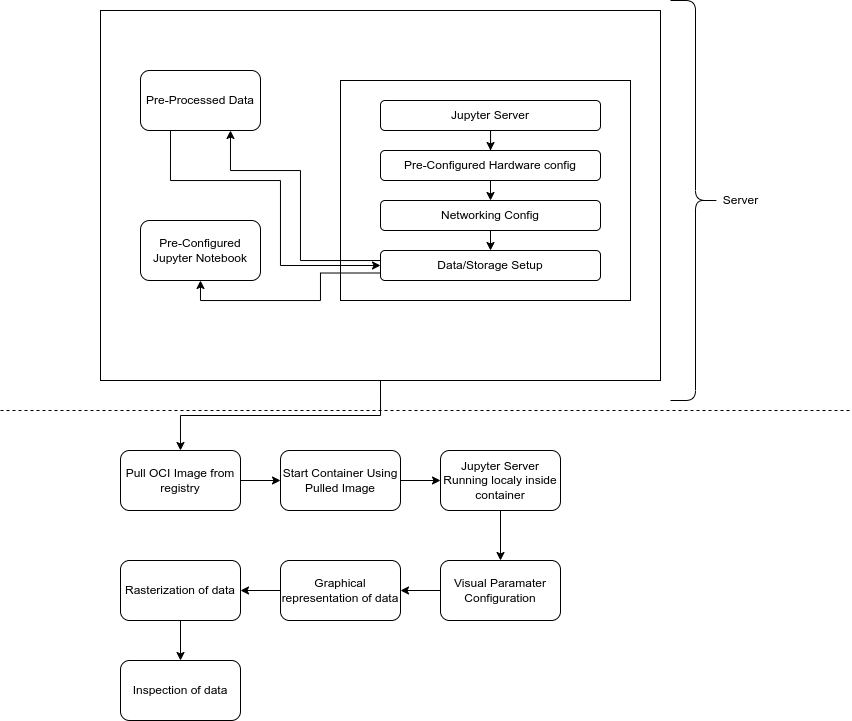

The diagram above was exported from draw.io. Its source (the exported page's mxGraphModel, read from the mxfile embedded in the PNG):
<mxGraphModel dx="787" dy="821" grid="1" gridSize="10" guides="1" tooltips="1" connect="1" arrows="1" fold="1" page="1" pageScale="1" pageWidth="850" pageHeight="1100" math="0" shadow="0">
  <root>
    <mxCell id="0" />
    <mxCell id="1" parent="0" />
    <mxCell id="b2a9XqELd8t5xQFtWydq-18" style="edgeStyle=orthogonalEdgeStyle;rounded=0;orthogonalLoop=1;jettySize=auto;html=1;exitX=0.5;exitY=1;exitDx=0;exitDy=0;entryX=0.5;entryY=0;entryDx=0;entryDy=0;" edge="1" parent="1" source="b2a9XqELd8t5xQFtWydq-1" target="b2a9XqELd8t5xQFtWydq-10">
      <mxGeometry relative="1" as="geometry" />
    </mxCell>
    <mxCell id="b2a9XqELd8t5xQFtWydq-1" value="" style="rounded=0;whiteSpace=wrap;html=1;" vertex="1" parent="1">
      <mxGeometry x="100" y="90" width="560" height="370" as="geometry" />
    </mxCell>
    <mxCell id="b2a9XqELd8t5xQFtWydq-2" value="Pre-Processed Data" style="rounded=1;whiteSpace=wrap;html=1;" vertex="1" parent="1">
      <mxGeometry x="140" y="150" width="120" height="60" as="geometry" />
    </mxCell>
    <mxCell id="b2a9XqELd8t5xQFtWydq-3" value="Pre-Configured Jupyter Notebook" style="rounded=1;whiteSpace=wrap;html=1;" vertex="1" parent="1">
      <mxGeometry x="140" y="300" width="120" height="60" as="geometry" />
    </mxCell>
    <mxCell id="b2a9XqELd8t5xQFtWydq-9" value="" style="group" vertex="1" connectable="0" parent="1">
      <mxGeometry x="340" y="160" width="290" height="220" as="geometry" />
    </mxCell>
    <mxCell id="b2a9XqELd8t5xQFtWydq-4" value="" style="rounded=0;whiteSpace=wrap;html=1;" vertex="1" parent="b2a9XqELd8t5xQFtWydq-9">
      <mxGeometry width="290" height="220" as="geometry" />
    </mxCell>
    <mxCell id="b2a9XqELd8t5xQFtWydq-27" style="edgeStyle=orthogonalEdgeStyle;rounded=0;orthogonalLoop=1;jettySize=auto;html=1;exitX=0.5;exitY=1;exitDx=0;exitDy=0;" edge="1" parent="b2a9XqELd8t5xQFtWydq-9" source="b2a9XqELd8t5xQFtWydq-5" target="b2a9XqELd8t5xQFtWydq-6">
      <mxGeometry relative="1" as="geometry" />
    </mxCell>
    <mxCell id="b2a9XqELd8t5xQFtWydq-5" value="Jupyter Server" style="rounded=1;whiteSpace=wrap;html=1;" vertex="1" parent="b2a9XqELd8t5xQFtWydq-9">
      <mxGeometry x="40" y="20" width="220" height="30" as="geometry" />
    </mxCell>
    <mxCell id="b2a9XqELd8t5xQFtWydq-28" style="edgeStyle=orthogonalEdgeStyle;rounded=0;orthogonalLoop=1;jettySize=auto;html=1;exitX=0.5;exitY=1;exitDx=0;exitDy=0;entryX=0.5;entryY=0;entryDx=0;entryDy=0;" edge="1" parent="b2a9XqELd8t5xQFtWydq-9" source="b2a9XqELd8t5xQFtWydq-6" target="b2a9XqELd8t5xQFtWydq-7">
      <mxGeometry relative="1" as="geometry" />
    </mxCell>
    <mxCell id="b2a9XqELd8t5xQFtWydq-6" value="Pre-Configured Hardware config" style="rounded=1;whiteSpace=wrap;html=1;" vertex="1" parent="b2a9XqELd8t5xQFtWydq-9">
      <mxGeometry x="40" y="70" width="220" height="30" as="geometry" />
    </mxCell>
    <mxCell id="b2a9XqELd8t5xQFtWydq-29" style="edgeStyle=orthogonalEdgeStyle;rounded=0;orthogonalLoop=1;jettySize=auto;html=1;exitX=0.5;exitY=1;exitDx=0;exitDy=0;entryX=0.5;entryY=0;entryDx=0;entryDy=0;" edge="1" parent="b2a9XqELd8t5xQFtWydq-9" source="b2a9XqELd8t5xQFtWydq-7" target="b2a9XqELd8t5xQFtWydq-8">
      <mxGeometry relative="1" as="geometry" />
    </mxCell>
    <mxCell id="b2a9XqELd8t5xQFtWydq-7" value="Networking Config" style="rounded=1;whiteSpace=wrap;html=1;" vertex="1" parent="b2a9XqELd8t5xQFtWydq-9">
      <mxGeometry x="40" y="120" width="220" height="30" as="geometry" />
    </mxCell>
    <mxCell id="b2a9XqELd8t5xQFtWydq-8" value="Data/Storage Setup" style="rounded=1;whiteSpace=wrap;html=1;" vertex="1" parent="b2a9XqELd8t5xQFtWydq-9">
      <mxGeometry x="40" y="170" width="220" height="30" as="geometry" />
    </mxCell>
    <mxCell id="b2a9XqELd8t5xQFtWydq-19" style="edgeStyle=orthogonalEdgeStyle;rounded=0;orthogonalLoop=1;jettySize=auto;html=1;exitX=1;exitY=0.5;exitDx=0;exitDy=0;entryX=0;entryY=0.5;entryDx=0;entryDy=0;" edge="1" parent="1" source="b2a9XqELd8t5xQFtWydq-10" target="b2a9XqELd8t5xQFtWydq-11">
      <mxGeometry relative="1" as="geometry" />
    </mxCell>
    <mxCell id="b2a9XqELd8t5xQFtWydq-10" value="Pull OCI Image from registry" style="rounded=1;whiteSpace=wrap;html=1;" vertex="1" parent="1">
      <mxGeometry x="120" y="530" width="120" height="60" as="geometry" />
    </mxCell>
    <mxCell id="b2a9XqELd8t5xQFtWydq-20" style="edgeStyle=orthogonalEdgeStyle;rounded=0;orthogonalLoop=1;jettySize=auto;html=1;exitX=1;exitY=0.5;exitDx=0;exitDy=0;entryX=0;entryY=0.5;entryDx=0;entryDy=0;" edge="1" parent="1" source="b2a9XqELd8t5xQFtWydq-11" target="b2a9XqELd8t5xQFtWydq-12">
      <mxGeometry relative="1" as="geometry" />
    </mxCell>
    <mxCell id="b2a9XqELd8t5xQFtWydq-11" value="Start Container Using Pulled Image" style="rounded=1;whiteSpace=wrap;html=1;" vertex="1" parent="1">
      <mxGeometry x="280" y="530" width="120" height="60" as="geometry" />
    </mxCell>
    <mxCell id="b2a9XqELd8t5xQFtWydq-21" style="edgeStyle=orthogonalEdgeStyle;rounded=0;orthogonalLoop=1;jettySize=auto;html=1;exitX=0.5;exitY=1;exitDx=0;exitDy=0;entryX=0.5;entryY=0;entryDx=0;entryDy=0;" edge="1" parent="1" source="b2a9XqELd8t5xQFtWydq-12" target="b2a9XqELd8t5xQFtWydq-13">
      <mxGeometry relative="1" as="geometry" />
    </mxCell>
    <mxCell id="b2a9XqELd8t5xQFtWydq-12" value="Jupyter Server Running localy inside container&lt;span style=&quot;color: rgba(0, 0, 0, 0); font-family: monospace; font-size: 0px; text-align: start;&quot;&gt;%3CmxGraphModel%3E%3Croot%3E%3CmxCell%20id%3D%220%22%2F%3E%3CmxCell%20id%3D%221%22%20parent%3D%220%22%2F%3E%3CmxCell%20id%3D%222%22%20value%3D%22Start%20Container%20Using%20Pulled%20Image%22%20style%3D%22rounded%3D1%3BwhiteSpace%3Dwrap%3Bhtml%3D1%3B%22%20vertex%3D%221%22%20parent%3D%221%22%3E%3CmxGeometry%20x%3D%22280%22%20y%3D%22530%22%20width%3D%22120%22%20height%3D%2260%22%20as%3D%22geometry%22%2F%3E%3C%2FmxCell%3E%3C%2Froot%3E%3C%2FmxGraphModel%3E&lt;/span&gt;" style="rounded=1;whiteSpace=wrap;html=1;" vertex="1" parent="1">
      <mxGeometry x="440" y="530" width="120" height="60" as="geometry" />
    </mxCell>
    <mxCell id="b2a9XqELd8t5xQFtWydq-23" style="edgeStyle=orthogonalEdgeStyle;rounded=0;orthogonalLoop=1;jettySize=auto;html=1;exitX=0;exitY=0.5;exitDx=0;exitDy=0;entryX=1;entryY=0.5;entryDx=0;entryDy=0;" edge="1" parent="1" source="b2a9XqELd8t5xQFtWydq-13" target="b2a9XqELd8t5xQFtWydq-14">
      <mxGeometry relative="1" as="geometry" />
    </mxCell>
    <mxCell id="b2a9XqELd8t5xQFtWydq-13" value="Visual Paramater Configuration" style="rounded=1;whiteSpace=wrap;html=1;" vertex="1" parent="1">
      <mxGeometry x="440" y="640" width="120" height="60" as="geometry" />
    </mxCell>
    <mxCell id="b2a9XqELd8t5xQFtWydq-24" style="edgeStyle=orthogonalEdgeStyle;rounded=0;orthogonalLoop=1;jettySize=auto;html=1;exitX=0;exitY=0.5;exitDx=0;exitDy=0;entryX=1;entryY=0.5;entryDx=0;entryDy=0;" edge="1" parent="1" source="b2a9XqELd8t5xQFtWydq-14" target="b2a9XqELd8t5xQFtWydq-15">
      <mxGeometry relative="1" as="geometry" />
    </mxCell>
    <mxCell id="b2a9XqELd8t5xQFtWydq-14" value="Graphical representation of data" style="rounded=1;whiteSpace=wrap;html=1;" vertex="1" parent="1">
      <mxGeometry x="280" y="640" width="120" height="60" as="geometry" />
    </mxCell>
    <mxCell id="b2a9XqELd8t5xQFtWydq-25" style="edgeStyle=orthogonalEdgeStyle;rounded=0;orthogonalLoop=1;jettySize=auto;html=1;exitX=0.5;exitY=1;exitDx=0;exitDy=0;entryX=0.5;entryY=0;entryDx=0;entryDy=0;" edge="1" parent="1" source="b2a9XqELd8t5xQFtWydq-15" target="b2a9XqELd8t5xQFtWydq-16">
      <mxGeometry relative="1" as="geometry" />
    </mxCell>
    <mxCell id="b2a9XqELd8t5xQFtWydq-15" value="Rasterization of data" style="rounded=1;whiteSpace=wrap;html=1;" vertex="1" parent="1">
      <mxGeometry x="120" y="640" width="120" height="60" as="geometry" />
    </mxCell>
    <mxCell id="b2a9XqELd8t5xQFtWydq-16" value="Inspection of data" style="rounded=1;whiteSpace=wrap;html=1;" vertex="1" parent="1">
      <mxGeometry x="120" y="740" width="120" height="60" as="geometry" />
    </mxCell>
    <mxCell id="b2a9XqELd8t5xQFtWydq-17" value="" style="endArrow=none;dashed=1;html=1;rounded=0;" edge="1" parent="1">
      <mxGeometry width="50" height="50" relative="1" as="geometry">
        <mxPoint y="490" as="sourcePoint" />
        <mxPoint x="850" y="490" as="targetPoint" />
      </mxGeometry>
    </mxCell>
    <mxCell id="b2a9XqELd8t5xQFtWydq-30" style="edgeStyle=orthogonalEdgeStyle;rounded=0;orthogonalLoop=1;jettySize=auto;html=1;exitX=0.25;exitY=1;exitDx=0;exitDy=0;entryX=0;entryY=0.5;entryDx=0;entryDy=0;" edge="1" parent="1" source="b2a9XqELd8t5xQFtWydq-2" target="b2a9XqELd8t5xQFtWydq-8">
      <mxGeometry relative="1" as="geometry">
        <Array as="points">
          <mxPoint x="170" y="260" />
          <mxPoint x="280" y="260" />
          <mxPoint x="280" y="345" />
        </Array>
      </mxGeometry>
    </mxCell>
    <mxCell id="b2a9XqELd8t5xQFtWydq-31" style="edgeStyle=orthogonalEdgeStyle;rounded=0;orthogonalLoop=1;jettySize=auto;html=1;exitX=0;exitY=0.25;exitDx=0;exitDy=0;entryX=0.75;entryY=1;entryDx=0;entryDy=0;" edge="1" parent="1" source="b2a9XqELd8t5xQFtWydq-8" target="b2a9XqELd8t5xQFtWydq-2">
      <mxGeometry relative="1" as="geometry">
        <Array as="points">
          <mxPoint x="380" y="340" />
          <mxPoint x="300" y="340" />
          <mxPoint x="300" y="250" />
          <mxPoint x="230" y="250" />
        </Array>
      </mxGeometry>
    </mxCell>
    <mxCell id="b2a9XqELd8t5xQFtWydq-32" style="edgeStyle=orthogonalEdgeStyle;rounded=0;orthogonalLoop=1;jettySize=auto;html=1;exitX=0;exitY=0.75;exitDx=0;exitDy=0;entryX=0.5;entryY=1;entryDx=0;entryDy=0;" edge="1" parent="1" source="b2a9XqELd8t5xQFtWydq-8" target="b2a9XqELd8t5xQFtWydq-3">
      <mxGeometry relative="1" as="geometry" />
    </mxCell>
    <mxCell id="B4Fd-10FjujVrQZyxjS_-1" value="" style="shape=curlyBracket;whiteSpace=wrap;html=1;rounded=1;flipH=1;labelPosition=right;verticalLabelPosition=middle;align=left;verticalAlign=middle;fontSize=100;rotation=0;" vertex="1" parent="1">
      <mxGeometry x="670" y="80" width="50" height="400" as="geometry" />
    </mxCell>
    <mxCell id="B4Fd-10FjujVrQZyxjS_-3" value="Server" style="text;html=1;align=center;verticalAlign=middle;resizable=0;points=[];autosize=1;strokeColor=none;fillColor=none;" vertex="1" parent="1">
      <mxGeometry x="710" y="265" width="60" height="30" as="geometry" />
    </mxCell>
  </root>
</mxGraphModel>